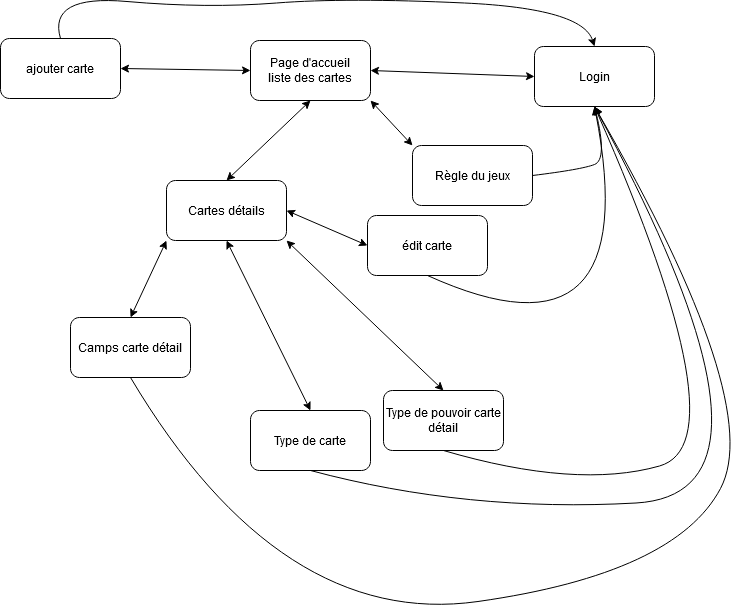

The diagram above was exported from draw.io. Its source (the exported page's mxGraphModel, read from the mxfile embedded in the PNG):
<mxGraphModel dx="1434" dy="782" grid="0" gridSize="10" guides="1" tooltips="1" connect="1" arrows="1" fold="1" page="1" pageScale="1" pageWidth="827" pageHeight="1169" math="0" shadow="0">
  <root>
    <mxCell id="0" />
    <mxCell id="1" parent="0" />
    <mxCell id="Piy8JVjeMeWNTqoTzwE3-1" value="&lt;div&gt;Page d'accueil&lt;/div&gt;&lt;div&gt;liste des cartes&lt;/div&gt;" style="rounded=1;whiteSpace=wrap;html=1;" vertex="1" parent="1">
      <mxGeometry x="312" y="43" width="120" height="60" as="geometry" />
    </mxCell>
    <mxCell id="Piy8JVjeMeWNTqoTzwE3-2" value="Login" style="rounded=1;whiteSpace=wrap;html=1;" vertex="1" parent="1">
      <mxGeometry x="596" y="49" width="120" height="60" as="geometry" />
    </mxCell>
    <mxCell id="Piy8JVjeMeWNTqoTzwE3-5" value="Cartes détails" style="rounded=1;whiteSpace=wrap;html=1;" vertex="1" parent="1">
      <mxGeometry x="228" y="183" width="120" height="60" as="geometry" />
    </mxCell>
    <mxCell id="Piy8JVjeMeWNTqoTzwE3-6" value="Camps carte détail" style="rounded=1;whiteSpace=wrap;html=1;" vertex="1" parent="1">
      <mxGeometry x="132" y="320" width="120" height="60" as="geometry" />
    </mxCell>
    <mxCell id="Piy8JVjeMeWNTqoTzwE3-7" value="Type de pouvoir carte détail" style="rounded=1;whiteSpace=wrap;html=1;" vertex="1" parent="1">
      <mxGeometry x="445" y="393" width="120" height="60" as="geometry" />
    </mxCell>
    <mxCell id="Piy8JVjeMeWNTqoTzwE3-8" value="Type de carte" style="rounded=1;whiteSpace=wrap;html=1;" vertex="1" parent="1">
      <mxGeometry x="312" y="413" width="120" height="60" as="geometry" />
    </mxCell>
    <mxCell id="Piy8JVjeMeWNTqoTzwE3-9" value="" style="endArrow=classic;startArrow=classic;html=1;rounded=0;exitX=1;exitY=0.5;exitDx=0;exitDy=0;entryX=0;entryY=0.5;entryDx=0;entryDy=0;" edge="1" parent="1" source="Piy8JVjeMeWNTqoTzwE3-1" target="Piy8JVjeMeWNTqoTzwE3-2">
      <mxGeometry width="50" height="50" relative="1" as="geometry">
        <mxPoint x="609" y="219" as="sourcePoint" />
        <mxPoint x="659" y="169" as="targetPoint" />
      </mxGeometry>
    </mxCell>
    <mxCell id="Piy8JVjeMeWNTqoTzwE3-10" value="" style="endArrow=classic;startArrow=classic;html=1;rounded=0;entryX=0;entryY=0.5;entryDx=0;entryDy=0;exitX=1;exitY=0.5;exitDx=0;exitDy=0;" edge="1" parent="1" source="Piy8JVjeMeWNTqoTzwE3-11" target="Piy8JVjeMeWNTqoTzwE3-1">
      <mxGeometry width="50" height="50" relative="1" as="geometry">
        <mxPoint x="237" y="207" as="sourcePoint" />
        <mxPoint x="287" y="157" as="targetPoint" />
      </mxGeometry>
    </mxCell>
    <mxCell id="Piy8JVjeMeWNTqoTzwE3-11" value="ajouter carte" style="rounded=1;whiteSpace=wrap;html=1;" vertex="1" parent="1">
      <mxGeometry x="62" y="41" width="120" height="60" as="geometry" />
    </mxCell>
    <mxCell id="Piy8JVjeMeWNTqoTzwE3-12" value="" style="endArrow=classic;startArrow=classic;html=1;rounded=0;exitX=0.5;exitY=0;exitDx=0;exitDy=0;entryX=0.5;entryY=1;entryDx=0;entryDy=0;" edge="1" parent="1" source="Piy8JVjeMeWNTqoTzwE3-5" target="Piy8JVjeMeWNTqoTzwE3-1">
      <mxGeometry width="50" height="50" relative="1" as="geometry">
        <mxPoint x="290" y="166" as="sourcePoint" />
        <mxPoint x="340" y="116" as="targetPoint" />
      </mxGeometry>
    </mxCell>
    <mxCell id="Piy8JVjeMeWNTqoTzwE3-13" value="" style="endArrow=classic;startArrow=classic;html=1;rounded=0;exitX=0.5;exitY=0;exitDx=0;exitDy=0;entryX=0;entryY=1;entryDx=0;entryDy=0;" edge="1" parent="1" source="Piy8JVjeMeWNTqoTzwE3-6" target="Piy8JVjeMeWNTqoTzwE3-5">
      <mxGeometry width="50" height="50" relative="1" as="geometry">
        <mxPoint x="334" y="328" as="sourcePoint" />
        <mxPoint x="384" y="278" as="targetPoint" />
      </mxGeometry>
    </mxCell>
    <mxCell id="Piy8JVjeMeWNTqoTzwE3-14" value="" style="endArrow=classic;startArrow=classic;html=1;rounded=0;entryX=0.5;entryY=1;entryDx=0;entryDy=0;exitX=0.5;exitY=0;exitDx=0;exitDy=0;" edge="1" parent="1" source="Piy8JVjeMeWNTqoTzwE3-8" target="Piy8JVjeMeWNTqoTzwE3-5">
      <mxGeometry width="50" height="50" relative="1" as="geometry">
        <mxPoint x="346" y="386" as="sourcePoint" />
        <mxPoint x="396" y="336" as="targetPoint" />
      </mxGeometry>
    </mxCell>
    <mxCell id="Piy8JVjeMeWNTqoTzwE3-15" value="" style="endArrow=classic;startArrow=classic;html=1;rounded=0;entryX=0.5;entryY=0;entryDx=0;entryDy=0;exitX=1;exitY=1;exitDx=0;exitDy=0;" edge="1" parent="1" source="Piy8JVjeMeWNTqoTzwE3-5" target="Piy8JVjeMeWNTqoTzwE3-7">
      <mxGeometry width="50" height="50" relative="1" as="geometry">
        <mxPoint x="477" y="302" as="sourcePoint" />
        <mxPoint x="527" y="252" as="targetPoint" />
      </mxGeometry>
    </mxCell>
    <mxCell id="Piy8JVjeMeWNTqoTzwE3-16" value="" style="curved=1;endArrow=classic;html=1;rounded=0;exitX=0.5;exitY=1;exitDx=0;exitDy=0;entryX=0.5;entryY=1;entryDx=0;entryDy=0;" edge="1" parent="1" source="Piy8JVjeMeWNTqoTzwE3-6" target="Piy8JVjeMeWNTqoTzwE3-2">
      <mxGeometry width="50" height="50" relative="1" as="geometry">
        <mxPoint x="388" y="394" as="sourcePoint" />
        <mxPoint x="724" y="195" as="targetPoint" />
        <Array as="points">
          <mxPoint x="342" y="632" />
          <mxPoint x="737" y="576" />
          <mxPoint x="827" y="406" />
        </Array>
      </mxGeometry>
    </mxCell>
    <mxCell id="Piy8JVjeMeWNTqoTzwE3-17" value="" style="curved=1;endArrow=classic;html=1;rounded=0;exitX=0.5;exitY=0;exitDx=0;exitDy=0;entryX=0.5;entryY=0;entryDx=0;entryDy=0;" edge="1" parent="1" source="Piy8JVjeMeWNTqoTzwE3-11" target="Piy8JVjeMeWNTqoTzwE3-2">
      <mxGeometry width="50" height="50" relative="1" as="geometry">
        <mxPoint x="167" y="253" as="sourcePoint" />
        <mxPoint x="217" y="203" as="targetPoint" />
        <Array as="points">
          <mxPoint x="109" y="-3" />
          <mxPoint x="268" y="11" />
          <mxPoint x="408" />
          <mxPoint x="644" y="11" />
        </Array>
      </mxGeometry>
    </mxCell>
    <mxCell id="Piy8JVjeMeWNTqoTzwE3-18" value="" style="curved=1;endArrow=classic;html=1;rounded=0;entryX=0.5;entryY=1;entryDx=0;entryDy=0;exitX=0.5;exitY=1;exitDx=0;exitDy=0;" edge="1" parent="1" source="Piy8JVjeMeWNTqoTzwE3-8" target="Piy8JVjeMeWNTqoTzwE3-2">
      <mxGeometry width="50" height="50" relative="1" as="geometry">
        <mxPoint x="291" y="549" as="sourcePoint" />
        <mxPoint x="341" y="499" as="targetPoint" />
        <Array as="points">
          <mxPoint x="529" y="515" />
          <mxPoint x="866" y="496" />
        </Array>
      </mxGeometry>
    </mxCell>
    <mxCell id="Piy8JVjeMeWNTqoTzwE3-19" value="" style="curved=1;endArrow=classic;html=1;rounded=0;entryX=0.5;entryY=1;entryDx=0;entryDy=0;exitX=0.5;exitY=1;exitDx=0;exitDy=0;" edge="1" parent="1" source="Piy8JVjeMeWNTqoTzwE3-7" target="Piy8JVjeMeWNTqoTzwE3-2">
      <mxGeometry width="50" height="50" relative="1" as="geometry">
        <mxPoint x="270" y="601" as="sourcePoint" />
        <mxPoint x="626" y="148" as="targetPoint" />
        <Array as="points">
          <mxPoint x="638" y="492" />
          <mxPoint x="804" y="445" />
        </Array>
      </mxGeometry>
    </mxCell>
    <mxCell id="Piy8JVjeMeWNTqoTzwE3-21" value="édit carte" style="rounded=1;whiteSpace=wrap;html=1;" vertex="1" parent="1">
      <mxGeometry x="429" y="218" width="120" height="60" as="geometry" />
    </mxCell>
    <mxCell id="Piy8JVjeMeWNTqoTzwE3-22" value="" style="endArrow=classic;startArrow=classic;html=1;rounded=0;entryX=0;entryY=0.5;entryDx=0;entryDy=0;exitX=1;exitY=0.5;exitDx=0;exitDy=0;" edge="1" parent="1" source="Piy8JVjeMeWNTqoTzwE3-5" target="Piy8JVjeMeWNTqoTzwE3-21">
      <mxGeometry width="50" height="50" relative="1" as="geometry">
        <mxPoint x="377" y="172" as="sourcePoint" />
        <mxPoint x="427" y="122" as="targetPoint" />
      </mxGeometry>
    </mxCell>
    <mxCell id="Piy8JVjeMeWNTqoTzwE3-23" value="" style="curved=1;endArrow=classic;html=1;rounded=0;entryX=0.5;entryY=1;entryDx=0;entryDy=0;exitX=0.5;exitY=1;exitDx=0;exitDy=0;" edge="1" parent="1" source="Piy8JVjeMeWNTqoTzwE3-21" target="Piy8JVjeMeWNTqoTzwE3-2">
      <mxGeometry width="50" height="50" relative="1" as="geometry">
        <mxPoint x="318" y="629" as="sourcePoint" />
        <mxPoint x="368" y="579" as="targetPoint" />
        <Array as="points">
          <mxPoint x="708" y="377" />
        </Array>
      </mxGeometry>
    </mxCell>
    <mxCell id="Piy8JVjeMeWNTqoTzwE3-24" value="Règle du jeux" style="rounded=1;whiteSpace=wrap;html=1;" vertex="1" parent="1">
      <mxGeometry x="474" y="148" width="120" height="60" as="geometry" />
    </mxCell>
    <mxCell id="Piy8JVjeMeWNTqoTzwE3-25" value="" style="endArrow=classic;startArrow=classic;html=1;rounded=0;exitX=0;exitY=0;exitDx=0;exitDy=0;entryX=1;entryY=1;entryDx=0;entryDy=0;" edge="1" parent="1" source="Piy8JVjeMeWNTqoTzwE3-24" target="Piy8JVjeMeWNTqoTzwE3-1">
      <mxGeometry width="50" height="50" relative="1" as="geometry">
        <mxPoint x="174" y="195" as="sourcePoint" />
        <mxPoint x="224" y="145" as="targetPoint" />
      </mxGeometry>
    </mxCell>
    <mxCell id="Piy8JVjeMeWNTqoTzwE3-26" value="" style="curved=1;endArrow=classic;html=1;rounded=0;entryX=0.5;entryY=1;entryDx=0;entryDy=0;exitX=1;exitY=0.5;exitDx=0;exitDy=0;" edge="1" parent="1" source="Piy8JVjeMeWNTqoTzwE3-24" target="Piy8JVjeMeWNTqoTzwE3-2">
      <mxGeometry width="50" height="50" relative="1" as="geometry">
        <mxPoint x="190" y="563" as="sourcePoint" />
        <mxPoint x="240" y="513" as="targetPoint" />
        <Array as="points">
          <mxPoint x="643" y="172" />
          <mxPoint x="669" y="162" />
        </Array>
      </mxGeometry>
    </mxCell>
  </root>
</mxGraphModel>